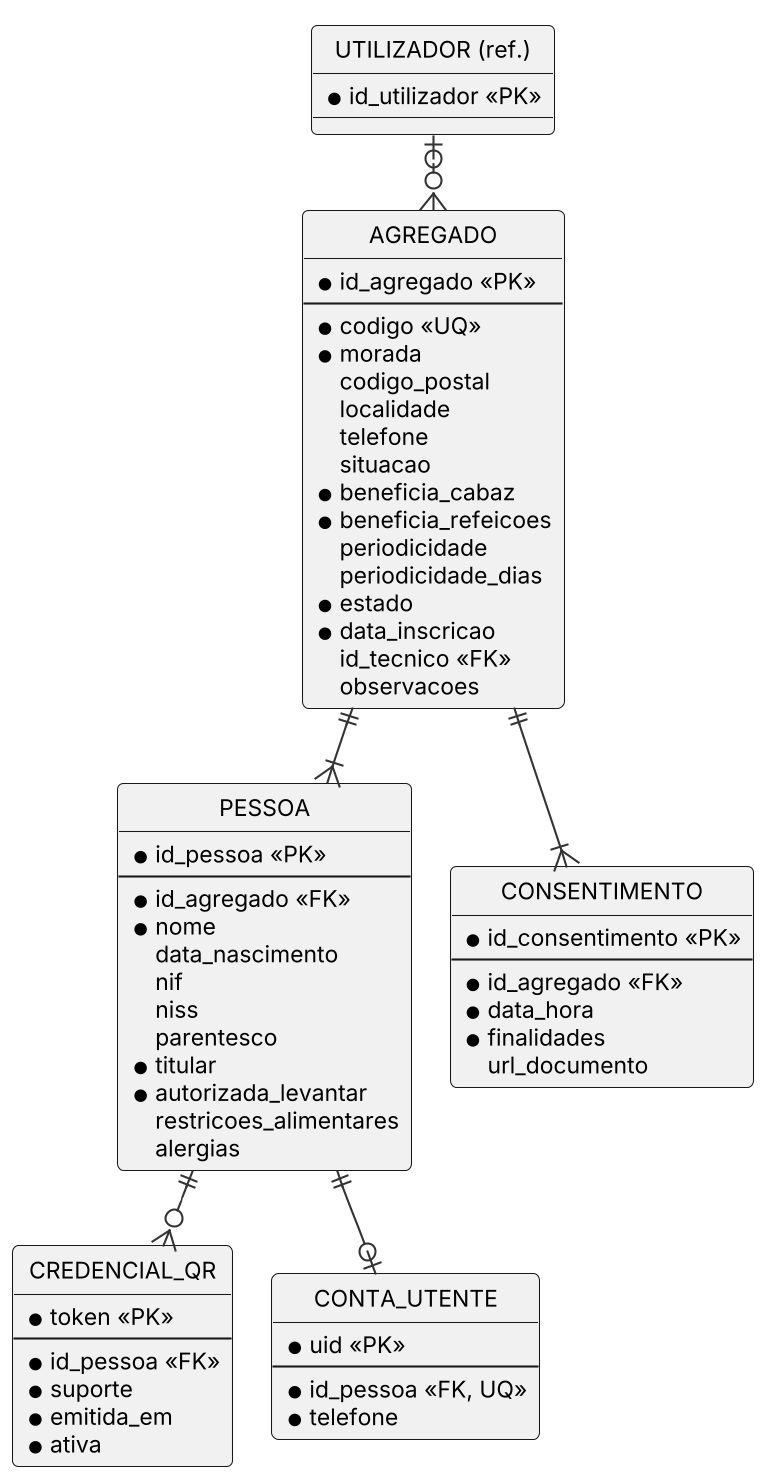

The diagram above was rendered by PlantUML. Its source (embedded in the PNG):
@startuml
!include _estilo.iuml
hide circle
skinparam linetype ortho
entity "AGREGADO" as AG {
  * id_agregado <<PK>>
  --
  * codigo <<UQ>>
  * morada
  codigo_postal
  localidade
  telefone
  situacao
  * beneficia_cabaz
  * beneficia_refeicoes
  periodicidade
  periodicidade_dias
  * estado
  * data_inscricao
  id_tecnico <<FK>>
  observacoes
}
entity "PESSOA" as PE {
  * id_pessoa <<PK>>
  --
  * id_agregado <<FK>>
  * nome
  data_nascimento
  nif
  niss
  parentesco
  * titular
  * autorizada_levantar
  restricoes_alimentares
  alergias
}
entity "CREDENCIAL_QR" as QR {
  * token <<PK>>
  --
  * id_pessoa <<FK>>
  * suporte
  * emitida_em
  * ativa
}
entity "CONTA_UTENTE" as CU {
  * uid <<PK>>
  --
  * id_pessoa <<FK, UQ>>
  * telefone
}
entity "CONSENTIMENTO" as CO {
  * id_consentimento <<PK>>
  --
  * id_agregado <<FK>>
  * data_hora
  * finalidades
  url_documento
}
entity "UTILIZADOR (ref.)" as UTZ {
  * id_utilizador <<PK>>
}
AG ||--|{ PE
PE ||--o{ QR
PE ||--o| CU
AG ||--|{ CO
UTZ |o--o{ AG
@enduml